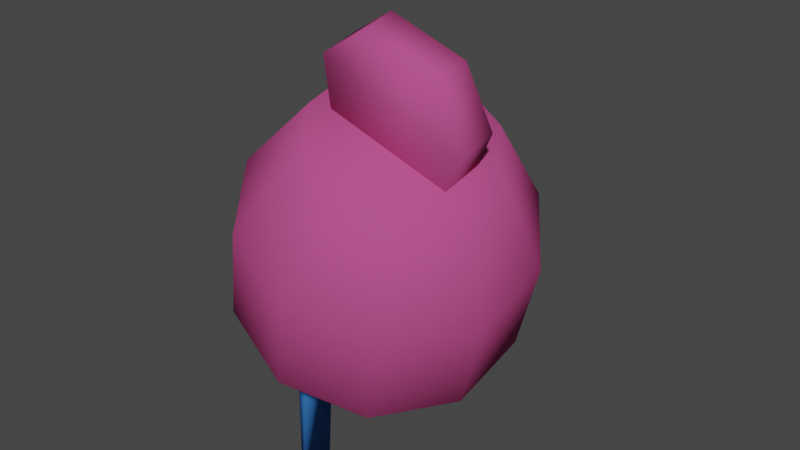 # Source: h_frag_grenade.blend  (saved by Blender 3.3.6; exported with 4.5.12 LTS)
import bpy
from mathutils import Matrix  # noqa: F401  (used for matrix-valued properties, if any)

bpy.ops.wm.read_factory_settings(use_empty=True)
scene = bpy.context.scene
scene.name = 'Scene'

# ---- collections
col_collection = bpy.data.collections.new('Collection'); scene.collection.children.link(col_collection)

# ---- materials (node trees are filled in below, after node groups)
mat_material__9 = bpy.data.materials.new('material #9')
mat_material__9.use_transparent_shadow = False
mat_material__9.diffuse_color = (0.5129, 0.07563, 0.2409, 1.0)
mat_material__7 = bpy.data.materials.new('material #7')
mat_material__7.use_transparent_shadow = False
mat_material__7.diffuse_color = (0.04639, 0.208, 0.6035, 1.0)

# ---- material node trees

# ---- world
world_world = bpy.data.worlds.new('World'); scene.world = world_world
world_world.use_nodes = True; world_world.node_tree.nodes.clear()
_N = world_world.node_tree.nodes; _L = world_world.node_tree.links
n0 = _N.new('ShaderNodeOutputWorld'); n0.name = 'World Output'; n0.location = (300, 300)
n1 = _N.new('ShaderNodeBackground'); n1.name = 'Background'; n1.location = (10, 300)
n1.inputs[0].default_value = (0.05088, 0.05088, 0.05088, 1.0)
_L.new(n1.outputs[0], n0.inputs[0])
n0.is_active_output = True
world_world.color = (0.05088, 0.05088, 0.05088)
world_world.use_sun_shadow = False
world_world.sun_shadow_jitter_overblur = 0.0

# ---- meshes
me_grenade__superhigh = bpy.data.meshes.new('grenade  superhigh')
me_grenade__superhigh.from_pydata([(-2.106, 0.09852, -2.588), (-0.6558, 0.2193, -3.113), (-1.384, -0.08395, -2.916), (-0.199, 0.8923, -3.106), (-0.1884, 1.678, -2.896), (-0.628, 2.277, -2.564), (-1.35, 2.459, -2.236), (-2.079, 2.156, -2.038), (-2.535, 1.483, -2.046), (-2.546, 0.697, -2.256), (-2.056, -1.013, -1.183), (-2.788, -0.01514, -0.6292), (-0.8525, -1.317, -1.729), (0.3617, -0.8113, -2.058), (1.123, 0.3105, -2.045), (1.141, 1.62, -1.695), (0.408, 2.618, -1.142), (-0.7952, 2.922, -0.5961), (-2.009, 2.416, -0.2666), (-2.771, 1.295, -0.2792), (-1.42, -1.462, 0.4677), (-2.153, -0.4648, 1.021), (-0.2169, -1.766, -0.07805), (0.9973, -1.261, -0.4075), (1.759, -0.1392, -0.3949), (1.776, 1.171, -0.04488), (1.044, 2.168, 0.5087), (-0.1596, 2.472, 1.055), (-1.374, 1.967, 1.384), (-2.135, 0.8449, 1.371), (-0.3836, -1.121, 1.889), (-0.8233, -0.5228, 2.221), (0.3383, -1.304, 1.562), (1.067, -1.0, 1.364), (1.524, -0.3274, 1.372), (1.534, 0.4585, 1.582), (1.095, 1.057, 1.914), (0.3727, 1.239, 2.241), (-0.3559, 0.9362, 2.439), (-0.8127, 0.2631, 2.431), (1.333, -0.06508, 3.136), (0.2326, -0.1171, 3.545), (0.2037, -0.7305, 3.389), (1.304, -0.6785, 2.98), (1.216, 0.346, 1.541), (-0.5594, 0.2621, 2.201), (-0.4438, 0.01829, 3.139), (1.598, 0.1558, 2.218), (-0.5884, -0.3513, 2.045), (-0.4728, -0.5951, 2.983), (1.187, -0.2674, 1.385), (1.57, -0.4576, 2.062)], [], [(0, 3, 1), (1, 2, 0), (0, 5, 4), (4, 3, 0), (0, 7, 6), (6, 5, 0), (0, 9, 8), (8, 7, 0), (9, 0, 10), (10, 11, 9), (0, 2, 12), (12, 10, 0), (2, 1, 13), (13, 12, 2), (1, 3, 14), (14, 13, 1), (3, 4, 15), (15, 14, 3), (4, 5, 16), (16, 15, 4), (5, 6, 17), (17, 16, 5), (6, 7, 18), (18, 17, 6), (7, 8, 19), (19, 18, 7), (8, 9, 11), (11, 19, 8), (11, 10, 20), (20, 21, 11), (10, 12, 22), (22, 20, 10), (12, 13, 23), (23, 22, 12), (13, 14, 24), (24, 23, 13), (14, 15, 25), (25, 24, 14), (15, 16, 26), (26, 25, 15), (16, 17, 27), (27, 26, 16), (17, 18, 28), (28, 27, 17), (18, 19, 29), (29, 28, 18), (19, 11, 21), (21, 29, 19), (21, 20, 30), (30, 31, 21), (20, 22, 32), (32, 30, 20), (22, 23, 33), (33, 32, 22), (23, 24, 34), (34, 33, 23), (24, 25, 35), (35, 34, 24), (25, 26, 36), (36, 35, 25), (26, 27, 37), (37, 36, 26), (27, 28, 38), (38, 37, 27), (28, 29, 39), (39, 38, 28), (29, 21, 31), (31, 39, 29), (31, 30, 32), (32, 33, 31), (31, 33, 34), (34, 35, 31), (31, 35, 36), (36, 37, 31), (31, 37, 38), (38, 39, 31), (40, 41, 42), (42, 43, 40), (44, 45, 46), (46, 47, 44), (47, 46, 41), (41, 40, 47), (45, 48, 49), (49, 46, 45), (46, 49, 42), (42, 41, 46), (48, 50, 51), (51, 49, 48), (49, 51, 43), (43, 42, 49), (50, 44, 47), (47, 51, 50), (51, 47, 40), (40, 43, 51)])
me_grenade__superhigh.polygons.foreach_set('use_smooth', [True] * 94)
_uv = me_grenade__superhigh.uv_layers.new(name='UVMap_0')
_uv.uv.foreach_set('vector', [0.0, 0.0, 0.0, 0.0, 0.0, 0.0, 0.0, 0.0, 0.0, 0.0, 0.0, 0.0, 0.0, 0.0, 0.0, 0.0, 0.0, 0.0, 0.0, 0.0, 0.0, 0.0, 0.0, 0.0, 0.0, 0.0, 0.0, 0.0, 0.0, 0.0, 0.0, 0.0, 0.0, 0.0, 0.0, 0.0, 0.0, 0.0, 0.0, 0.0, 0.0, 0.0, 0.0, 0.0, 0.0, 0.0, 0.0, 0.0, 0.0, 0.0, 0.0, 0.0, 0.0, 0.0, 0.0, 0.0, 0.0, 0.0, 0.0, 0.0, 0.0, 0.0, 0.0, 0.0, 0.0, 0.0, 0.0, 0.0, 0.0, 0.0, 0.0, 0.0, 0.0, 0.0, 0.0, 0.0, 0.0, 0.0, 0.0, 0.0, 0.0, 0.0, 0.0, 0.0, 0.0, 0.0, 0.0, 0.0, 0.0, 0.0, 0.0, 0.0, 0.0, 0.0, 0.0, 0.0, 0.0, 0.0, 0.0, 0.0, 0.0, 0.0, 0.0, 0.0, 0.0, 0.0, 0.0, 0.0, 0.0, 0.0, 0.0, 0.0, 0.0, 0.0, 0.0, 0.0, 0.0, 0.0, 0.0, 0.0, 0.0, 0.0, 0.0, 0.0, 0.0, 0.0, 0.0, 0.0, 0.0, 0.0, 0.0, 0.0, 0.0, 0.0, 0.0, 0.0, 0.0, 0.0, 0.0, 0.0, 0.0, 0.0, 0.0, 0.0, 0.0, 0.0, 0.0, 0.0, 0.0, 0.0, 0.0, 0.0, 0.0, 0.0, 0.0, 0.0, 0.0, 0.0, 0.0, 0.0, 0.0, 0.0, 0.0, 0.0, 0.0, 0.0, 0.0, 0.0, 0.0, 0.0, 0.0, 0.0, 0.0, 0.0, 0.0, 0.0, 0.0, 0.0, 0.0, 0.0, 0.0, 0.0, 0.0, 0.0, 0.0, 0.0, 0.0, 0.0, 0.0, 0.0, 0.0, 0.0, 0.0, 0.0, 0.0, 0.0, 0.0, 0.0, 0.0, 0.0, 0.0, 0.0, 0.0, 0.0, 0.0, 0.0, 0.0, 0.0, 0.0, 0.0, 0.0, 0.0, 0.0, 0.0, 0.0, 0.0, 0.0, 0.0, 0.0, 0.0, 0.0, 0.0, 0.0, 0.0, 0.0, 0.0, 0.0, 0.0, 0.0, 0.0, 0.0, 0.0, 0.0, 0.0, 0.0, 0.0, 0.0, 0.0, 0.0, 0.0, 0.0, 0.0, 0.0, 0.0, 0.0, 0.0, 0.0, 0.0, 0.0, 0.0, 0.0, 0.0, 0.0, 0.0, 0.0, 0.0, 0.0, 0.0, 0.0, 0.0, 0.0, 0.0, 0.0, 0.0, 0.0, 0.0, 0.0, 0.0, 0.0, 0.0, 0.0, 0.0, 0.0, 0.0, 0.0, 0.0, 0.0, 0.0, 0.0, 0.0, 0.0, 0.0, 0.0, 0.0, 0.0, 0.0, 0.0, 0.0, 0.0, 0.0, 0.0, 0.0, 0.0, 0.0, 0.0, 0.0, 0.0, 0.0, 0.0, 0.0, 0.0, 0.0, 0.0, 0.0, 0.0, 0.0, 0.0, 0.0, 0.0, 0.0, 0.0, 0.0, 0.0, 0.0, 0.0, 0.0, 0.0, 0.0, 0.0, 0.0, 0.0, 0.0, 0.0, 0.0, 0.0, 0.0, 0.0, 0.0, 0.0, 0.0, 0.0, 0.0, 0.0, 0.0, 0.0, 0.0, 0.0, 0.0, 0.0, 0.0, 0.0, 0.0, 0.0, 0.0, 0.0, 0.0, 0.0, 0.0, 0.0, 0.0, 0.0, 0.0, 0.0, 0.0, 0.0, 0.0, 0.0, 0.0, 0.0, 0.0, 0.0, 0.0, 0.0, 0.0, 0.0, 0.0, 0.0, 0.0, 0.0, 0.0, 0.0, 0.0, 0.0, 0.0, 0.0, 0.0, 0.0, 0.0, 0.0, 0.0, 0.0, 0.0, 0.0, 0.0, 0.0, 0.0, 0.0, 0.0, 0.0, 0.0, 0.0, 0.0, 0.0, 0.0, 0.0, 0.0, 0.0, 0.0, 0.0, 0.0, 0.0, 0.0, 0.0, 0.0, 0.0, 0.0, 0.0, 0.0, 0.0, 0.0, 0.0, 0.0, 0.0, 0.0, 0.0, 0.0, 0.0, 0.0, 0.0, 0.0, 0.0, 0.0, 0.0, 0.0, 0.0, 0.0, 0.0, 0.0, 0.0, 0.0, 0.0, 0.0, 0.0, 0.0, 0.0, 0.0, 0.0, 0.0, 0.0, 0.0, 0.0, 0.0, 0.0, 0.0, 0.0, 0.0, 0.0, 0.0, 0.0, 0.0, 0.0, 0.0, 0.0, 0.0, 0.0, 0.0, 0.0, 0.0, 0.0, 0.0, 0.0, 0.0, 0.0, 0.0, 0.0, 0.0, 0.0, 0.0, 0.0, 0.0, 0.0, 0.0, 0.0, 0.0, 0.0, 0.0, 0.0, 0.0, 0.0, 0.0, 0.0, 0.0, 0.0, 0.0, 0.0, 0.0, 0.0, 0.0, 0.0, 0.0, 0.0, 0.0, 0.0, 0.0, 0.0, 0.0, 0.0, 0.0, 0.0, 0.0, 0.0, 0.0, 0.0, 0.0, 0.0, 0.0, 0.0, 0.0, 0.0, 0.0, 0.0, 0.0, 0.0, 0.0, 0.0, 0.0, 0.0, 0.0, 0.0, 0.0, 0.0, 0.0, 0.0, 0.0, 0.0, 0.0, 0.0, 0.0, 0.0, 0.0, 0.0, 0.0, 0.0, 0.0, 0.0, 0.0, 0.0, 0.0, 0.0, 0.0, 0.0, 0.0, 0.0, 0.0, 0.0, 0.0, 0.0, 0.0, 0.0, 0.0, 0.0, 0.0, 0.0, 0.0, 0.0, 0.0, 0.0, 0.0, 0.0, 0.0, 0.0, 0.0, 0.0, 0.0])
me_grenade__superhigh.materials.append(mat_material__9)
me_grenade__superhigh.update()
me_safety__superhigh = bpy.data.meshes.new('safety  superhigh')
me_safety__superhigh.from_pydata([(0.4562, -0.2947, 0.4327), (-0.01587, -0.2947, -0.2377), (-0.01587, 0.2947, -0.2377), (0.4562, 0.2947, 0.4327), (-1.34, -0.2947, -2.219), (-1.506, -0.2947, -2.219), (-1.529, -0.2947, -5.162), (-0.9154, -0.2947, -0.6924), (-1.084, -0.2947, -0.5343), (-1.529, 0.2947, -5.162), (-1.34, 0.2947, -2.219), (-0.9154, 0.2947, -0.6924), (-1.506, 0.2947, -2.219), (-1.084, 0.2947, -0.5343), (-0.1692, 0.2947, 0.4084), (-0.1692, -0.2947, 0.4084)], [], [(0, 1, 2), (2, 3, 0), (4, 5, 6), (5, 4, 7), (7, 8, 5), (8, 7, 1), (1, 15, 8), (6, 9, 10), (10, 4, 6), (4, 10, 11), (11, 7, 4), (7, 11, 2), (2, 1, 7), (12, 10, 9), (10, 12, 13), (13, 11, 10), (11, 13, 14), (14, 2, 11), (9, 6, 5), (5, 12, 9), (12, 5, 8), (8, 13, 12), (8, 15, 14), (14, 13, 8), (1, 0, 15), (2, 14, 3), (14, 15, 0), (0, 3, 14)])
me_safety__superhigh.polygons.foreach_set('use_smooth', [True] * 28)
_uv = me_safety__superhigh.uv_layers.new(name='UVMap_0')
_uv.uv.foreach_set('vector', [0.0, 0.0, 0.0, 0.0, 0.0, 0.0, 0.0, 0.0, 0.0, 0.0, 0.0, 0.0, 0.0, 0.0, 0.0, 0.0, 0.0, 0.0, 0.0, 0.0, 0.0, 0.0, 0.0, 0.0, 0.0, 0.0, 0.0, 0.0, 0.0, 0.0, 0.0, 0.0, 0.0, 0.0, 0.0, 0.0, 0.0, 0.0, 0.0, 0.0, 0.0, 0.0, 0.0, 0.0, 0.0, 0.0, 0.0, 0.0, 0.0, 0.0, 0.0, 0.0, 0.0, 0.0, 0.0, 0.0, 0.0, 0.0, 0.0, 0.0, 0.0, 0.0, 0.0, 0.0, 0.0, 0.0, 0.0, 0.0, 0.0, 0.0, 0.0, 0.0, 0.0, 0.0, 0.0, 0.0, 0.0, 0.0, 0.0, 0.0, 0.0, 0.0, 0.0, 0.0, 0.0, 0.0, 0.0, 0.0, 0.0, 0.0, 0.0, 0.0, 0.0, 0.0, 0.0, 0.0, 0.0, 0.0, 0.0, 0.0, 0.0, 0.0, 0.0, 0.0, 0.0, 0.0, 0.0, 0.0, 0.0, 0.0, 0.0, 0.0, 0.0, 0.0, 0.0, 0.0, 0.0, 0.0, 0.0, 0.0, 0.0, 0.0, 0.0, 0.0, 0.0, 0.0, 0.0, 0.0, 0.0, 0.0, 0.0, 0.0, 0.0, 0.0, 0.0, 0.0, 0.0, 0.0, 0.0, 0.0, 0.0, 0.0, 0.0, 0.0, 0.0, 0.0, 0.0, 0.0, 0.0, 0.0, 0.0, 0.0, 0.0, 0.0, 0.0, 0.0, 0.0, 0.0, 0.0, 0.0, 0.0, 0.0, 0.0, 0.0, 0.0, 0.0, 0.0, 0.0])
me_safety__superhigh.materials.append(mat_material__7)
me_safety__superhigh.update()
arm_armature = bpy.data.armatures.new('Armature')  # bones are not reproduced

# ---- objects
ob_armature = bpy.data.objects.new('Armature', arm_armature)
ob_grenade__superhigh = bpy.data.objects.new('grenade  superhigh', me_grenade__superhigh)
ob_safety__superhigh = bpy.data.objects.new('safety  superhigh', me_safety__superhigh)

# ---- transforms, parenting, visibility, modifiers, constraints
ob_armature.location = (0.0, 0.0, 0.0)
ob_grenade__superhigh.parent = ob_armature
ob_grenade__superhigh.location = (0.0, 0.0, 0.0)
_vg = ob_grenade__superhigh.vertex_groups.new(name='grenade')
_vg.add([0, 1, 2, 3, 4, 5, 6, 7, 8, 9, 10, 11, 12, 13, 14, 15, 16, 17, 18, 19, 20, 21, 22, 23, 24, 25, 26, 27, 28, 29, 30, 31, 32, 33, 34, 35, 36, 37, 38, 39, 40, 41, 42, 43, 44, 45, 46, 47, 48, 49, 50, 51], 1.0, 'REPLACE')
_m = ob_grenade__superhigh.modifiers.new('Armature', 'ARMATURE')
_m.object = ob_armature
ob_safety__superhigh.parent = ob_armature
ob_safety__superhigh.location = (0.0, 0.0, 0.0)
_vg = ob_safety__superhigh.vertex_groups.new(name='safety')
_vg.add([0, 1, 2, 3, 4, 5, 6, 7, 8, 9, 10, 11, 12, 13, 14, 15], 1.0, 'REPLACE')
_m = ob_safety__superhigh.modifiers.new('Armature', 'ARMATURE')
_m.object = ob_armature

# ---- collection membership
col_collection.objects.link(ob_armature)
col_collection.objects.link(ob_grenade__superhigh)
col_collection.objects.link(ob_safety__superhigh)

# ---- scene / render settings (as saved in the file)
scene.frame_start = 1; scene.frame_end = 2; scene.frame_set(1)
scene.render.engine = 'BLENDER_EEVEE_NEXT'
scene.render.fps = 30
scene.cycles.sampling_pattern = 'TABULATED_SOBOL'
scene.cycles.use_light_tree = False
scene.view_settings.view_transform = 'Filmic'
bpy.context.view_layer.update()

# ---- added for rendering (the .blend has no active camera and no usable light): camera, sun
cam_auto = bpy.data.cameras.new('AutoCamera')
cam_auto.lens = 50.0
cam_auto.sensor_width = 36.0
cam_auto.clip_end = 1000.0
ob_auto_camera = bpy.data.objects.new('AutoCamera', cam_auto)
scene.collection.objects.link(ob_auto_camera)
ob_auto_camera.location = (8.70325, -10.1212, 7.34868)
ob_auto_camera.rotation_euler = (1.09748, -7.21219e-08, 0.694738)
scene.camera = ob_auto_camera
light_auto_sun = bpy.data.lights.new('AutoSun', 'SUN')
light_auto_sun.energy = 3.0
light_auto_sun.angle = 0.0523599
ob_auto_sun = bpy.data.objects.new('AutoSun', light_auto_sun)
scene.collection.objects.link(ob_auto_sun)
ob_auto_sun.rotation_euler = (0.872665, 0.174533, 0.523599)
bpy.context.view_layer.update()
